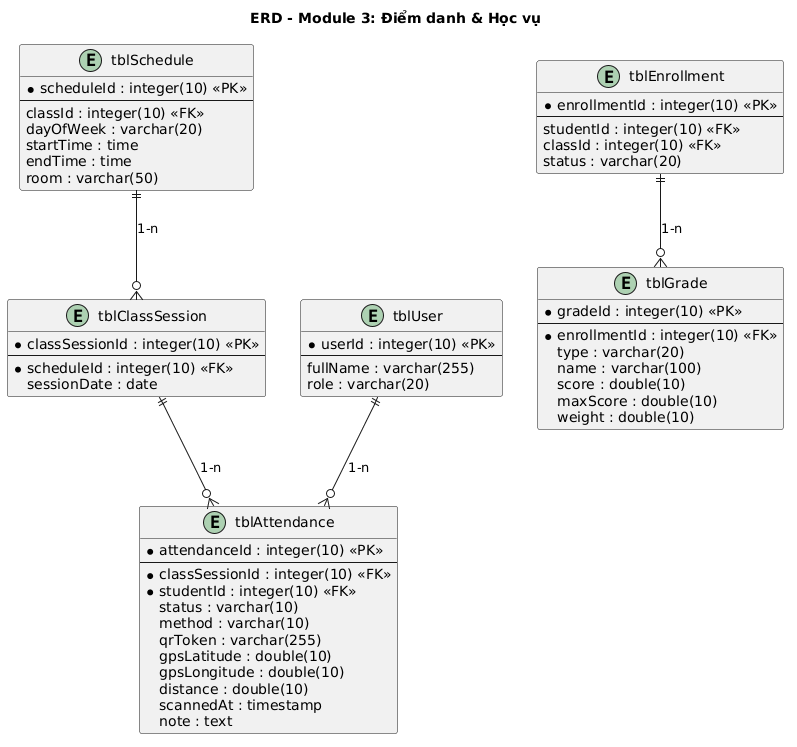

The diagram above was rendered by PlantUML. Its source (embedded in the PNG):
@startuml
title ERD - Module 3: Điểm danh & Học vụ

entity "tblSchedule" as SCH {
  * scheduleId : integer(10) <<PK>>
  --
  classId : integer(10) <<FK>>
  dayOfWeek : varchar(20)
  startTime : time
  endTime : time
  room : varchar(50)
}

entity "tblClassSession" as CSS {
  * classSessionId : integer(10) <<PK>>
  --
  * scheduleId : integer(10) <<FK>>
  sessionDate : date
}

entity "tblUser" as USR {
  * userId : integer(10) <<PK>>
  --
  fullName : varchar(255)
  role : varchar(20)
}

entity "tblEnrollment" as ENR {
  * enrollmentId : integer(10) <<PK>>
  --
  studentId : integer(10) <<FK>>
  classId : integer(10) <<FK>>
  status : varchar(20)
}

entity "tblAttendance" as ATT {
  * attendanceId : integer(10) <<PK>>
  --
  * classSessionId : integer(10) <<FK>>
  * studentId : integer(10) <<FK>>
  status : varchar(10)
  method : varchar(10)
  qrToken : varchar(255)
  gpsLatitude : double(10)
  gpsLongitude : double(10)
  distance : double(10)
  scannedAt : timestamp
  note : text
}

entity "tblGrade" as GRD {
  * gradeId : integer(10) <<PK>>
  --
  * enrollmentId : integer(10) <<FK>>
  type : varchar(20)
  name : varchar(100)
  score : double(10)
  maxScore : double(10)
  weight : double(10)
}

SCH ||--o{ CSS : "1-n"
CSS ||--o{ ATT : "1-n"
USR ||--o{ ATT : "1-n"
ENR ||--o{ GRD : "1-n"
@enduml